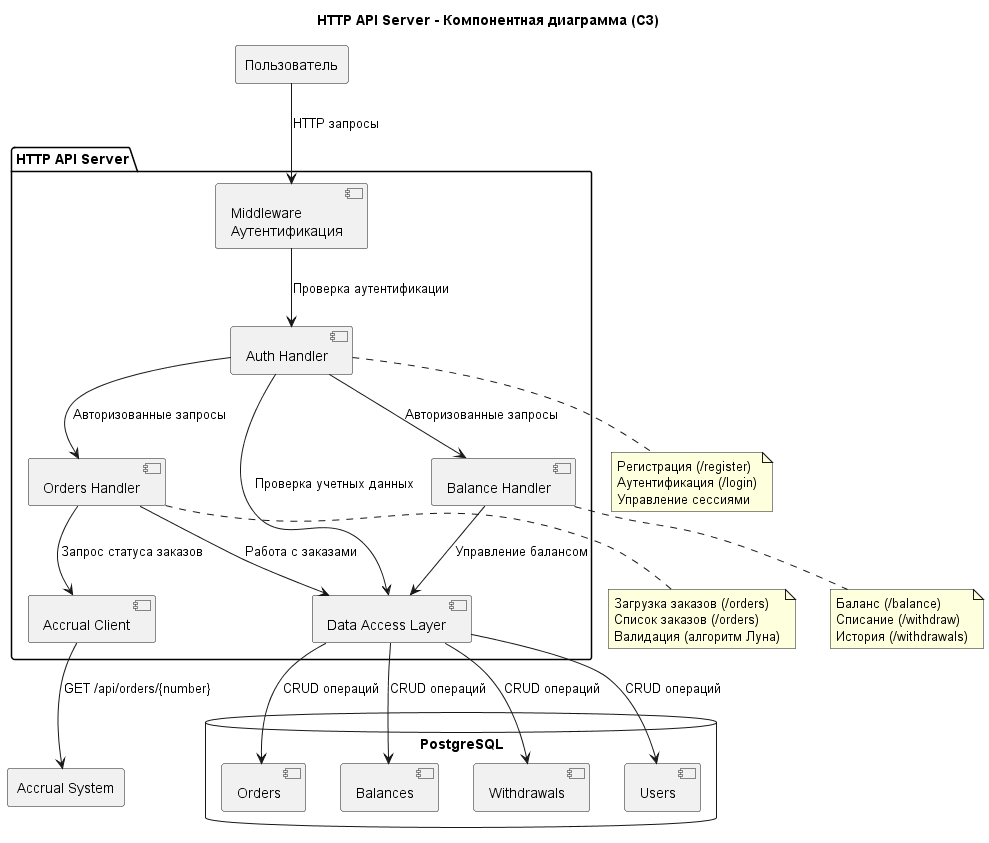

The diagram above was rendered by PlantUML. Its source (embedded in the PNG):
@startuml C3_Component_Diagram

title HTTP API Server - Компонентная диаграмма (C3)

package "HTTP API Server" {

  [Auth Handler] as Auth
  [Orders Handler] as Orders
  [Balance Handler] as Balance
  [Accrual Client] as AccrualClient
  [Data Access Layer] as DAL
  
  [Middleware\nАутентификация] as Middleware
}

database "PostgreSQL" as DB {
  [Users] as UsersTable
  [Orders] as OrdersTable  
  [Balances] as BalancesTable
  [Withdrawals] as WithdrawalsTable
}

rectangle "Пользователь" as User
rectangle "Accrual System" as AccrualSystem

User --> Middleware : HTTP запросы
Middleware --> Auth : Проверка аутентификации
Auth --> Orders : Авторизованные запросы
Auth --> Balance : Авторизованные запросы

Orders --> AccrualClient : Запрос статуса заказов
AccrualClient --> AccrualSystem : GET /api/orders/{number}

Orders --> DAL : Работа с заказами
Balance --> DAL : Управление балансом
Auth --> DAL : Проверка учетных данных

DAL --> UsersTable : CRUD операций
DAL --> OrdersTable : CRUD операций  
DAL --> BalancesTable : CRUD операций
DAL --> WithdrawalsTable : CRUD операций

note bottom of Auth
Регистрация (/register)
Аутентификация (/login)
Управление сессиями
end note

note bottom of Orders
Загрузка заказов (/orders)
Список заказов (/orders)
Валидация (алгоритм Луна)
end note

note bottom of Balance
Баланс (/balance)
Списание (/withdraw)
История (/withdrawals)
end note

@enduml